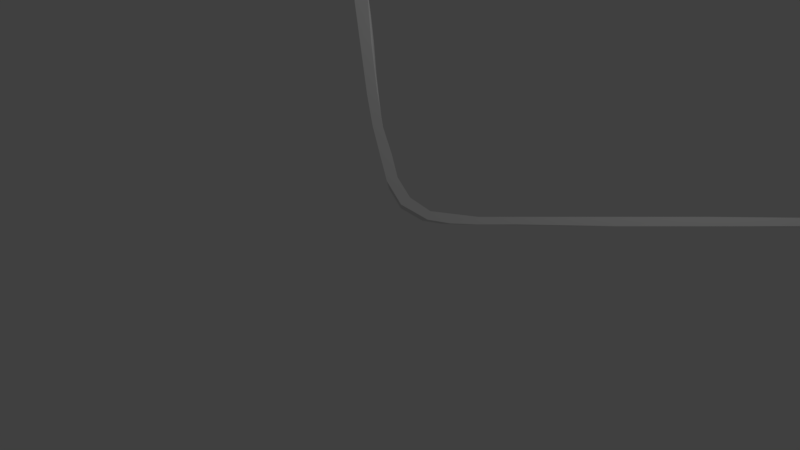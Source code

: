 # Source: Funcion_E5.blend  (saved by Blender 2.79.0; exported with 4.5.12 LTS)
import bpy
from mathutils import Matrix  # noqa: F401  (used for matrix-valued properties, if any)

bpy.ops.wm.read_factory_settings(use_empty=True)
scene = bpy.context.scene
scene.name = 'Scene'

# ---- collections
col_collection_1 = bpy.data.collections.new('Collection 1'); scene.collection.children.link(col_collection_1)

# ---- world
world_world = bpy.data.worlds.new('World'); scene.world = world_world
world_world.color = (0.05088, 0.05088, 0.05088)
world_world.use_sun_shadow = False
world_world.sun_shadow_jitter_overblur = 0.0
world_world.cycles.sampling_method = 'MANUAL'

# ---- cameras
cam_camera = bpy.data.cameras.new('Camera')
cam_camera.clip_end = 100.0
cam_camera.lens = 35.0
cam_camera.sensor_width = 32.0
cam_camera.sensor_height = 18.0
cam_camera.ortho_scale = 7.314
cam_camera.dof.focus_distance = 0.0
cam_camera.dof.aperture_fstop = 128.0

# ---- lights
light_lamp = bpy.data.lights.new('Lamp', 'POINT')
light_lamp.transmission_factor = 0.0
light_lamp.cutoff_distance = 30.0
light_lamp.energy = 100.0
light_lamp.shadow_buffer_clip_start = 1.001
light_lamp.shadow_soft_size = 0.1
light_lamp.shadow_maximum_resolution = 0.006
light_lamp.use_absolute_resolution = True

# ---- meshes
me_plane = bpy.data.meshes.new('Plane')
me_plane.from_pydata([(1.452, -0.6352, -0.2092), (1.804, -0.3171, -0.1757), (1.735, -0.246, -0.1503), (1.375, -0.5961, -0.1906), (-3.448, -1.863, 0.08969), (-3.206, -2.061, 0.01307), (-2.902, -2.325, -0.0869), (-2.536, -2.62, -0.2018), (-2.268, -2.815, -0.2807), (-2.014, -2.948, -0.3432), (-1.822, -3.065, -0.3944), (-1.596, -3.12, -0.435), (-1.359, -3.076, -0.4531), (-0.9791, -2.794, -0.4315), (-0.7107, -2.542, -0.4037), (0.01313, -1.862, -0.3287), (0.6638, -1.251, -0.2613), (0.7472, -1.297, -0.2822), (0.06945, -1.933, -0.3525), (-0.6616, -2.595, -0.4223), (-0.9395, -2.856, -0.451), (-1.136, -3.028, -0.4684), (-1.323, -3.155, -0.476), (-1.614, -3.229, -0.4587), (-1.874, -3.163, -0.4116), (-2.091, -3.033, -0.3541), (-2.341, -2.884, -0.2882), (-2.596, -2.702, -0.2139), (-2.972, -2.41, -0.09879), (-3.296, -2.158, 0.0008766), (-3.519, -1.97, 0.07264), (1.674, -1.074, 1.629), (2.026, -0.7559, 1.663), (1.957, -0.6848, 1.688), (1.597, -1.035, 1.648), (-3.226, -2.301, 1.928), (-2.984, -2.5, 1.852), (-2.68, -2.764, 1.752), (-2.313, -3.059, 1.637), (-2.046, -3.254, 1.558), (-1.791, -3.387, 1.495), (-1.599, -3.504, 1.444), (-1.373, -3.559, 1.404), (-1.136, -3.515, 1.386), (-0.7567, -3.233, 1.407), (-0.4883, -2.981, 1.435), (0.2356, -2.301, 1.51), (0.8862, -1.69, 1.577), (0.9696, -1.736, 1.556), (0.2919, -2.372, 1.486), (-0.4391, -3.034, 1.416), (-0.717, -3.295, 1.388), (-0.9131, -3.466, 1.37), (-1.101, -3.593, 1.363), (-1.392, -3.668, 1.38), (-1.651, -3.602, 1.427), (-1.869, -3.472, 1.484), (-2.119, -3.322, 1.55), (-2.374, -3.141, 1.625), (-2.749, -2.849, 1.74), (-3.074, -2.596, 1.839), (-3.296, -2.409, 1.911)], [], [(21, 22, 12), (8, 25, 26), (11, 23, 10), (23, 11, 22), (7, 26, 27), (12, 13, 21), (13, 19, 20), (9, 24, 25), (14, 19, 13), (14, 18, 19), (10, 24, 9), (15, 18, 14), (16, 18, 15), (9, 25, 8), (17, 18, 16), (2, 0, 3), (5, 28, 29), (8, 26, 7), (0, 17, 3), (10, 23, 24), (22, 11, 12), (28, 7, 27), (1, 0, 2), (28, 6, 7), (3, 17, 16), (6, 28, 5), (52, 43, 53), (30, 5, 29), (30, 4, 5), (21, 13, 20), (39, 57, 56), (42, 41, 54), (54, 53, 42), (38, 58, 57), (43, 52, 44), (44, 51, 50), (40, 56, 55), (45, 44, 50), (45, 50, 49), (41, 40, 55), (46, 45, 49), (47, 46, 49), (40, 39, 56), (48, 47, 49), (33, 34, 31), (36, 60, 59), (39, 38, 57), (31, 34, 48), (41, 55, 54), (53, 43, 42), (59, 58, 38), (32, 33, 31), (59, 38, 37), (34, 47, 48), (37, 36, 59), (61, 60, 36), (61, 36, 35), (52, 51, 44), (6, 5, 36, 37), (21, 20, 51, 52), (7, 6, 37, 38), (22, 21, 52, 53), (8, 7, 38, 39), (23, 22, 53, 54), (9, 8, 39, 40), (24, 23, 54, 55), (10, 9, 40, 41), (25, 24, 55, 56), (11, 10, 41, 42), (26, 25, 56, 57), (12, 11, 42, 43), (27, 26, 57, 58), (13, 12, 43, 44), (17, 0, 31, 48), (28, 27, 58, 59), (14, 13, 44, 45), (0, 1, 32, 31), (29, 28, 59, 60), (15, 14, 45, 46), (2, 3, 34, 33), (30, 29, 60, 61), (16, 15, 46, 47), (3, 16, 47, 34), (18, 17, 48, 49), (1, 2, 33, 32), (4, 30, 61, 35), (19, 18, 49, 50), (5, 4, 35, 36), (20, 19, 50, 51)])
me_plane.use_remesh_preserve_volume = False
me_plane.use_remesh_preserve_attributes = False
me_plane.use_mirror_vertex_groups = False
me_plane.update()

# ---- objects
ob_plane = bpy.data.objects.new('Plane', me_plane)
ob_lamp = bpy.data.objects.new('Lamp', light_lamp)
ob_camera = bpy.data.objects.new('Camera', cam_camera)

# ---- transforms, parenting, visibility, modifiers, constraints
ob_plane.location = (2.411, 2.973, 1.905)
ob_plane.rotation_euler = (0.6715, 0.5871, 0.3057)
ob_plane.lineart.crease_threshold = 0.0
ob_lamp.location = (4.076, 1.005, 5.904)
ob_lamp.rotation_euler = (0.6503, 0.05522, 1.866)
ob_lamp.lock_rotations_4d = False
ob_lamp.empty_display_type = 'ARROWS'
ob_lamp.color = (0.0, 0.0, 0.0, 0.0)
ob_lamp.lineart.crease_threshold = 0.0
ob_camera.location = (7.481, -6.508, 5.344)
ob_camera.rotation_euler = (1.109, 0.0, 0.8149)
ob_camera.lock_rotations_4d = False
ob_camera.empty_display_type = 'ARROWS'
ob_camera.color = (0.0, 0.0, 0.0, 0.0)
ob_camera.display_type = 'WIRE'
ob_camera.lineart.crease_threshold = 0.0

# ---- collection membership
col_collection_1.objects.link(ob_plane)
col_collection_1.objects.link(ob_lamp)
col_collection_1.objects.link(ob_camera)

# ---- scene / render settings (as saved in the file)
scene.camera = ob_camera
scene.frame_start = 1; scene.frame_end = 250; scene.frame_set(1)
scene.render.engine = 'BLENDER_EEVEE_NEXT'
scene.render.resolution_percentage = 50
scene.render.dither_intensity = 0.0
scene.cycles.use_denoising = False
scene.cycles.samples = 128
scene.cycles.sampling_pattern = 'TABULATED_SOBOL'
scene.cycles.use_adaptive_sampling = False
scene.cycles.use_light_tree = False
scene.cycles.blur_glossy = 0.0
scene.cycles.sample_clamp_indirect = 0.0
scene.view_settings.view_transform = 'Standard'
bpy.context.view_layer.update()
